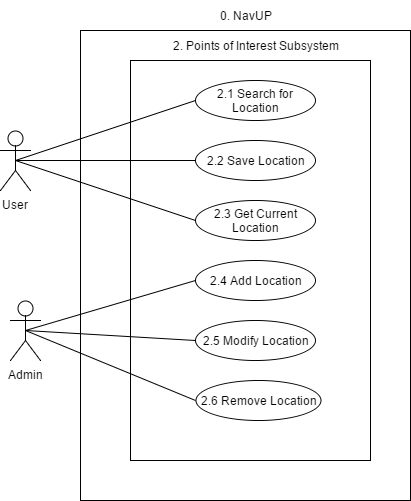

The diagram above was exported from draw.io. Its source (the exported page's mxGraphModel, read from the mxfile embedded in the PNG):
<mxGraphModel dx="1026" dy="1096" grid="1" gridSize="10" guides="1" tooltips="1" connect="1" arrows="1" fold="1" page="0" pageScale="1.5" pageWidth="826" pageHeight="1169" background="#ffffff" math="0" shadow="0">
  <root>
    <mxCell id="0" style=";html=1;" />
    <mxCell id="1" style=";html=1;" parent="0" />
    <mxCell id="158" value="" style="whiteSpace=wrap;html=1;" parent="1" vertex="1">
      <mxGeometry x="490" y="-70" width="330" height="470" as="geometry" />
    </mxCell>
    <mxCell id="162" value="0. NavUP" style="text;html=1;strokeColor=none;fillColor=none;align=center;verticalAlign=middle;whiteSpace=wrap;" parent="1" vertex="1">
      <mxGeometry x="590" y="-100" width="130" height="30" as="geometry" />
    </mxCell>
    <mxCell id="164" value="" style="whiteSpace=wrap;html=1;" parent="1" vertex="1">
      <mxGeometry x="540" y="-40" width="240" height="400" as="geometry" />
    </mxCell>
    <mxCell id="165" value="2. Points of Interest Subsystem" style="text;html=1;strokeColor=none;fillColor=none;align=center;verticalAlign=middle;whiteSpace=wrap;" parent="1" vertex="1">
      <mxGeometry x="570" y="-70" width="190" height="30" as="geometry" />
    </mxCell>
    <mxCell id="166" value="User" style="shape=umlActor;verticalLabelPosition=bottom;labelBackgroundColor=#ffffff;verticalAlign=top;html=1;" parent="1" vertex="1">
      <mxGeometry x="410" y="30" width="30" height="60" as="geometry" />
    </mxCell>
    <mxCell id="167" value="2.1 Search for Location" style="ellipse;whiteSpace=wrap;html=1;" parent="1" vertex="1">
      <mxGeometry x="605" y="-20" width="120" height="40" as="geometry" />
    </mxCell>
    <mxCell id="168" value="2.2 Save Location" style="ellipse;whiteSpace=wrap;html=1;" parent="1" vertex="1">
      <mxGeometry x="605" y="40" width="120" height="40" as="geometry" />
    </mxCell>
    <mxCell id="169" value="2.3 Get Current Location" style="ellipse;whiteSpace=wrap;html=1;" parent="1" vertex="1">
      <mxGeometry x="605" y="100" width="120" height="40" as="geometry" />
    </mxCell>
    <mxCell id="170" value="2.4 Add Location" style="ellipse;whiteSpace=wrap;html=1;" parent="1" vertex="1">
      <mxGeometry x="605" y="160" width="120" height="40" as="geometry" />
    </mxCell>
    <mxCell id="171" value="2.5 Modify Location" style="ellipse;whiteSpace=wrap;html=1;" parent="1" vertex="1">
      <mxGeometry x="605" y="220" width="120" height="40" as="geometry" />
    </mxCell>
    <mxCell id="172" value="2.6 Remove Location" style="ellipse;whiteSpace=wrap;html=1;" parent="1" vertex="1">
      <mxGeometry x="605" y="280" width="125" height="40" as="geometry" />
    </mxCell>
    <mxCell id="173" value="Admin" style="shape=umlActor;verticalLabelPosition=bottom;labelBackgroundColor=#ffffff;verticalAlign=top;html=1;" parent="1" vertex="1">
      <mxGeometry x="420" y="200" width="30" height="60" as="geometry" />
    </mxCell>
    <mxCell id="174" value="" style="endArrow=none;html=1;exitX=0.5;exitY=0.5;exitPerimeter=0;entryX=0;entryY=0.5;" parent="1" source="166" target="167" edge="1">
      <mxGeometry width="50" height="50" relative="1" as="geometry">
        <mxPoint x="450" y="90" as="sourcePoint" />
        <mxPoint x="500" y="40" as="targetPoint" />
      </mxGeometry>
    </mxCell>
    <mxCell id="175" value="" style="endArrow=none;html=1;exitX=0.5;exitY=0.5;exitPerimeter=0;entryX=0;entryY=0.5;" parent="1" source="166" target="168" edge="1">
      <mxGeometry x="435.1428571428571" y="10.285714285714334" width="50" height="50" as="geometry">
        <mxPoint x="435.1428571428571" y="70.28571428571433" as="sourcePoint" />
        <mxPoint x="615.1428571428571" y="10.285714285714334" as="targetPoint" />
      </mxGeometry>
    </mxCell>
    <mxCell id="176" value="" style="endArrow=none;html=1;exitX=0.5;exitY=0.5;exitPerimeter=0;entryX=0;entryY=0.5;" parent="1" source="166" target="169" edge="1">
      <mxGeometry x="445.1428571428571" y="20.285714285714334" width="50" height="50" as="geometry">
        <mxPoint x="445.1428571428571" y="80.28571428571433" as="sourcePoint" />
        <mxPoint x="625.1428571428571" y="20.285714285714334" as="targetPoint" />
      </mxGeometry>
    </mxCell>
    <mxCell id="177" value="" style="endArrow=none;html=1;exitX=0.5;exitY=0.5;exitPerimeter=0;entryX=0;entryY=0.5;" parent="1" source="173" target="170" edge="1">
      <mxGeometry x="455.1428571428571" y="30.285714285714334" width="50" height="50" as="geometry">
        <mxPoint x="455.1428571428571" y="90.28571428571433" as="sourcePoint" />
        <mxPoint x="635.1428571428571" y="30.285714285714334" as="targetPoint" />
      </mxGeometry>
    </mxCell>
    <mxCell id="178" value="" style="endArrow=none;html=1;exitX=0.5;exitY=0.5;exitPerimeter=0;entryX=0;entryY=0.5;" parent="1" source="173" target="171" edge="1">
      <mxGeometry x="440.1428571428571" y="230.28571428571433" width="50" height="50" as="geometry">
        <mxPoint x="440.1428571428571" y="290.28571428571433" as="sourcePoint" />
        <mxPoint x="620.1428571428571" y="230.28571428571433" as="targetPoint" />
      </mxGeometry>
    </mxCell>
    <mxCell id="179" value="" style="endArrow=none;html=1;exitX=0.5;exitY=0.5;exitPerimeter=0;entryX=0;entryY=0.5;" parent="1" source="173" target="172" edge="1">
      <mxGeometry x="410.1428571428571" y="250.28571428571433" width="50" height="50" as="geometry">
        <mxPoint x="410.1428571428571" y="310.28571428571433" as="sourcePoint" />
        <mxPoint x="590.1428571428571" y="250.28571428571433" as="targetPoint" />
      </mxGeometry>
    </mxCell>
  </root>
</mxGraphModel>